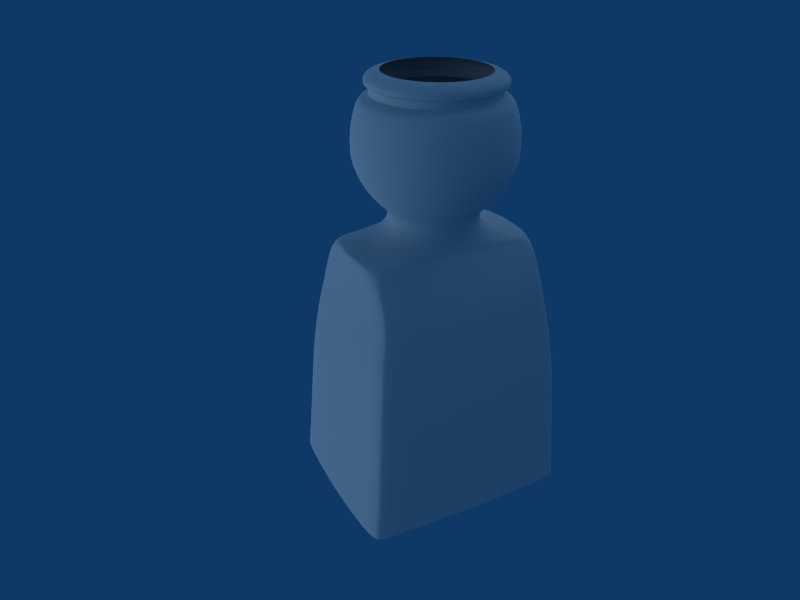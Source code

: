 # Source: playmobil_modeling7.blend  (saved by Blender 2.56.5; exported with 4.5.12 LTS)
import bpy
from mathutils import Matrix  # noqa: F401  (used for matrix-valued properties, if any)

bpy.ops.wm.read_factory_settings(use_empty=True)
scene = bpy.context.scene
scene.name = 'Scene'

# ---- collections
col_collection_1 = bpy.data.collections.new('Collection 1'); scene.collection.children.link(col_collection_1)
col_collection_2 = bpy.data.collections.new('Collection 2'); scene.collection.children.link(col_collection_2)

# ---- world
world_world = bpy.data.worlds.new('World'); scene.world = world_world
world_world.color = (0.05656, 0.2208, 0.4)
world_world.use_sun_shadow = False
world_world.sun_shadow_jitter_overblur = 0.0
world_world.cycles.sampling_method = 'MANUAL'
world_world.cycles.sample_map_resolution = 256

# ---- cameras
cam_camera = bpy.data.cameras.new('Camera')
cam_camera.clip_end = 100.0
cam_camera.lens = 35.0
cam_camera.dof.focus_distance = 0.0
cam_camera.dof.aperture_fstop = 128.0

# ---- lights
light_hemi_001 = bpy.data.lights.new('Hemi.001', 'SUN')
light_hemi_001.transmission_factor = 0.0
light_hemi_001.angle = 1.571
light_hemi_001.energy = 0.75
light_hemi_001.shadow_buffer_clip_start = 0.5
light_hemi_001.shadow_soft_size = 1.0
light_hemi_001.shadow_cascade_max_distance = 1000.0
light_hemi_001.cycles.use_multiple_importance_sampling = False
light_hemi = bpy.data.lights.new('Hemi', 'SUN')
light_hemi.transmission_factor = 0.0
light_hemi.angle = 1.571
light_hemi.energy = 0.5
light_hemi.shadow_buffer_clip_start = 0.5
light_hemi.shadow_soft_size = 1.0
light_hemi.shadow_cascade_max_distance = 1000.0
light_hemi.cycles.use_multiple_importance_sampling = False
light_spot = bpy.data.lights.new('Spot', 'SUN')
light_spot.transmission_factor = 0.0
light_spot.angle = 1.571
light_spot.energy = 0.7
light_spot.shadow_buffer_clip_start = 0.5
light_spot.shadow_soft_size = 1.0
light_spot.shadow_cascade_max_distance = 1000.0
light_spot.cycles.use_multiple_importance_sampling = False

# ---- meshes
me_circle = bpy.data.meshes.new('Circle')
me_circle.from_pydata([(0.0, 1.134, 0.1608), (0.0, -1.134, 0.1608), (0.2212, 1.112, 0.1608), (0.2212, -1.112, 0.1608), (0.4338, 1.047, 0.1608), (0.4338, -1.047, 0.1608), (0.6298, 0.9426, 0.1608), (0.6298, -0.9426, 0.1608), (0.8016, 0.8016, 0.1608), (0.8016, -0.8016, 0.1608), (0.9426, 0.6298, 0.1608), (0.9426, -0.6298, 0.1608), (1.047, 0.4338, 0.1608), (1.047, -0.4338, 0.1608), (1.112, 0.2212, 0.1608), (1.112, -0.2212, 0.1608), (1.134, 0.0, 0.1608), (1.371, 0.0, 0.2813), (1.345, 0.2675, 0.2813), (1.345, -0.2675, 0.2813), (1.267, 0.5248, 0.2813), (1.267, -0.5248, 0.2813), (1.14, 0.7618, 0.2813), (1.14, -0.7618, 0.2813), (0.9696, 0.9696, 0.2813), (0.9696, -0.9696, 0.2813), (0.7618, 1.14, 0.2813), (0.7618, -1.14, 0.2813), (0.5248, 1.267, 0.2813), (0.5248, -1.267, 0.2813), (0.2675, 1.345, 0.2813), (0.2675, -1.345, 0.2813), (0.0, 1.371, 0.2813), (0.0, -1.371, 0.2813), (0.0, 1.61, 0.4619), (0.0, -1.61, 0.4619), (0.3141, 1.579, 0.4619), (0.3141, -1.579, 0.4619), (0.6161, 1.487, 0.4619), (0.6161, -1.487, 0.4619), (0.8944, 1.339, 0.4619), (0.8944, -1.339, 0.4619), (1.138, 1.138, 0.4619), (1.138, -1.138, 0.4619), (1.339, 0.8944, 0.4619), (1.339, -0.8944, 0.4619), (1.487, 0.6161, 0.4619), (1.487, -0.6161, 0.4619), (1.579, 0.3141, 0.4619), (1.579, -0.3141, 0.4619), (1.61, 0.0, 0.4619), (1.751, 0.0, 0.6026), (1.718, 0.3417, 0.6026), (1.718, -0.3417, 0.6026), (1.618, 0.6702, 0.6026), (1.618, -0.6702, 0.6026), (1.456, 0.973, 0.6026), (1.456, -0.973, 0.6026), (1.238, 1.238, 0.6026), (1.238, -1.238, 0.6026), (0.973, 1.456, 0.6026), (0.973, -1.456, 0.6026), (0.6702, 1.618, 0.6026), (0.6702, -1.618, 0.6026), (0.3417, 1.718, 0.6026), (0.3417, -1.718, 0.6026), (0.0, 1.751, 0.6026), (0.0, -1.751, 0.6026), (0.0, 1.88, 0.7941), (0.0, -1.88, 0.7941), (0.3667, 1.844, 0.7941), (0.3667, -1.844, 0.7941), (0.7193, 1.737, 0.7941), (0.7193, -1.737, 0.7941), (1.044, 1.563, 0.7941), (1.044, -1.563, 0.7941), (1.329, 1.329, 0.7941), (1.329, -1.329, 0.7941), (1.563, 1.044, 0.7941), (1.563, -1.044, 0.7941), (1.737, 0.7193, 0.7941), (1.737, -0.7193, 0.7941), (1.844, 0.3667, 0.7941), (1.844, -0.3667, 0.7941), (1.88, 0.0, 0.7941), (1.941, 0.0, 0.908), (1.904, 0.3787, 0.908), (1.904, -0.3787, 0.908), (1.794, 0.7429, 0.908), (1.794, -0.7429, 0.908), (1.614, 1.079, 0.908), (1.614, -1.079, 0.908), (1.373, 1.373, 0.908), (1.373, -1.373, 0.908), (1.079, 1.614, 0.908), (1.079, -1.614, 0.908), (0.7429, 1.794, 0.908), (0.7429, -1.794, 0.908), (0.3787, 1.904, 0.908), (0.3787, -1.904, 0.908), (0.0, 1.941, 0.908), (0.0, -1.941, 0.908), (0.0, 1.975, 1.078), (0.0, -1.975, 1.078), (0.3854, 1.937, 1.078), (0.3854, -1.937, 1.078), (0.7559, 1.825, 1.078), (0.7559, -1.825, 1.078), (1.097, 1.642, 1.078), (1.097, -1.642, 1.078), (1.397, 1.397, 1.078), (1.397, -1.397, 1.078), (1.642, 1.097, 1.078), (1.642, -1.097, 1.078), (1.825, 0.7559, 1.078), (1.825, -0.7559, 1.078), (1.937, 0.3854, 1.078), (1.937, -0.3854, 1.078), (1.975, 0.0, 1.078), (1.967, 0.0, 1.37), (1.93, 0.3838, 1.37), (1.93, -0.3838, 1.37), (1.818, 0.7529, 1.37), (1.818, -0.7529, 1.37), (1.636, 1.093, 1.37), (1.636, -1.093, 1.37), (1.391, 1.391, 1.37), (1.391, -1.391, 1.37), (1.093, 1.636, 1.37), (1.093, -1.636, 1.37), (0.7529, 1.818, 1.37), (0.7529, -1.818, 1.37), (0.3838, 1.93, 1.37), (0.3838, -1.93, 1.37), (0.0, 1.967, 1.37), (0.0, -1.967, 1.37), (0.0, 1.876, 1.633), (0.0, -1.876, 1.633), (0.3661, 1.84, 1.633), (0.3661, -1.84, 1.633), (0.7181, 1.734, 1.633), (0.7181, -1.734, 1.633), (1.042, 1.56, 1.633), (1.042, -1.56, 1.633), (1.327, 1.327, 1.633), (1.327, -1.327, 1.633), (1.56, 1.042, 1.633), (1.56, -1.042, 1.633), (1.734, 0.7181, 1.633), (1.734, -0.7181, 1.633), (1.84, 0.3661, 1.633), (1.84, -0.3661, 1.633), (1.876, 0.0, 1.633), (1.783, 0.0, 1.804), (1.749, 0.3479, 1.804), (1.749, -0.3479, 1.804), (1.648, 0.6825, 1.804), (1.648, -0.6825, 1.804), (1.483, 0.9908, 1.804), (1.483, -0.9908, 1.804), (1.261, 1.261, 1.804), (1.261, -1.261, 1.804), (0.9908, 1.483, 1.804), (0.9908, -1.483, 1.804), (0.6825, 1.648, 1.804), (0.6825, -1.648, 1.804), (0.3479, 1.749, 1.804), (0.3479, -1.749, 1.804), (0.0, 1.783, 1.804), (0.0, -1.783, 1.804), (0.0, 1.648, 1.866), (0.0, -1.648, 1.866), (0.3215, 1.617, 1.866), (0.3215, -1.617, 1.866), (0.6307, 1.523, 1.866), (0.6307, -1.523, 1.866), (0.9157, 1.37, 1.866), (0.9157, -1.37, 1.866), (1.165, 1.165, 1.866), (1.165, -1.165, 1.866), (1.37, 0.9157, 1.866), (1.37, -0.9157, 1.866), (1.523, 0.6307, 1.866), (1.523, -0.6307, 1.866), (1.617, 0.3215, 1.866), (1.617, -0.3215, 1.866), (1.648, 0.0, 1.866), (1.532, 0.0, 1.898), (1.502, 0.2989, 1.898), (1.502, -0.2989, 1.898), (1.415, 0.5862, 1.898), (1.415, -0.5862, 1.898), (1.274, 0.8511, 1.898), (1.274, -0.8511, 1.898), (1.083, 1.083, 1.898), (1.083, -1.083, 1.898), (0.8511, 1.274, 1.898), (0.8511, -1.274, 1.898), (0.5862, 1.415, 1.898), (0.5862, -1.415, 1.898), (0.2989, 1.502, 1.898), (0.2989, -1.502, 1.898), (0.0, 1.532, 1.898), (0.0, -1.532, 1.898), (0.0, 1.532, 2.004), (0.0, -1.532, 2.004), (0.2989, 1.502, 2.004), (0.2989, -1.502, 2.004), (0.5862, 1.415, 2.004), (0.5862, -1.415, 2.004), (0.8511, 1.274, 2.004), (0.8511, -1.274, 2.004), (1.083, 1.083, 2.004), (1.083, -1.083, 2.004), (1.274, 0.8511, 2.004), (1.274, -0.8511, 2.004), (1.415, 0.5862, 2.004), (1.415, -0.5862, 2.004), (1.502, 0.2989, 2.004), (1.502, -0.2989, 2.004), (1.532, 0.0, 2.004), (1.574, 0.0, 2.016), (1.544, 0.3071, 2.016), (1.544, -0.3071, 2.016), (1.454, 0.6024, 2.016), (1.454, -0.6024, 2.016), (1.309, 0.8746, 2.016), (1.309, -0.8746, 2.016), (1.113, 1.113, 2.016), (1.113, -1.113, 2.016), (0.8746, 1.309, 2.016), (0.8746, -1.309, 2.016), (0.6024, 1.454, 2.016), (0.6024, -1.454, 2.016), (0.3071, 1.544, 2.016), (0.3071, -1.544, 2.016), (0.0, 1.574, 2.016), (0.0, -1.574, 2.016), (0.0, 1.616, 2.031), (0.0, -1.616, 2.031), (0.3152, 1.585, 2.031), (0.3152, -1.585, 2.031), (0.6183, 1.493, 2.031), (0.6183, -1.493, 2.031), (0.8976, 1.343, 2.031), (0.8976, -1.343, 2.031), (1.142, 1.142, 2.031), (1.142, -1.142, 2.031), (1.343, 0.8976, 2.031), (1.343, -0.8976, 2.031), (1.493, 0.6183, 2.031), (1.493, -0.6183, 2.031), (1.585, 0.3152, 2.031), (1.585, -0.3152, 2.031), (1.616, 0.0, 2.031), (1.646, 0.0, 2.047), (1.614, 0.3211, 2.047), (1.614, -0.3211, 2.047), (1.521, 0.6299, 2.047), (1.521, -0.6299, 2.047), (1.369, 0.9145, 2.047), (1.369, -0.9145, 2.047), (1.164, 1.164, 2.047), (1.164, -1.164, 2.047), (0.9145, 1.369, 2.047), (0.9145, -1.369, 2.047), (0.6299, 1.521, 2.047), (0.6299, -1.521, 2.047), (0.3211, 1.614, 2.047), (0.3211, -1.614, 2.047), (0.0, 1.646, 2.047), (0.0, -1.646, 2.047), (0.0, 1.646, 2.113), (0.0, -1.646, 2.113), (0.3211, 1.614, 2.113), (0.3211, -1.614, 2.113), (0.6299, 1.521, 2.113), (0.6299, -1.521, 2.113), (0.9145, 1.369, 2.113), (0.9145, -1.369, 2.113), (1.164, 1.164, 2.113), (1.164, -1.164, 2.113), (1.369, 0.9145, 2.113), (1.369, -0.9145, 2.113), (1.521, 0.6299, 2.113), (1.521, -0.6299, 2.113), (1.614, 0.3211, 2.113), (1.614, -0.3211, 2.113), (1.646, 0.0, 2.113), (1.628, 0.0, 2.132), (1.596, 0.3175, 2.132), (1.596, -0.3175, 2.132), (1.504, 0.6229, 2.132), (1.504, -0.6229, 2.132), (1.353, 0.9042, 2.132), (1.353, -0.9042, 2.132), (1.151, 1.151, 2.132), (1.151, -1.151, 2.132), (0.9042, 1.353, 2.132), (0.9042, -1.353, 2.132), (0.6229, 1.504, 2.132), (0.6229, -1.504, 2.132), (0.3175, 1.596, 2.132), (0.3175, -1.596, 2.132), (0.0, 1.628, 2.132), (0.0, -1.628, 2.132), (0.0, 1.589, 2.163), (0.0, -1.589, 2.163), (0.3099, 1.558, 2.163), (0.3099, -1.558, 2.163), (0.608, 1.468, 2.163), (0.608, -1.468, 2.163), (0.8826, 1.321, 2.163), (0.8826, -1.321, 2.163), (1.123, 1.123, 2.163), (1.123, -1.123, 2.163), (1.321, 0.8826, 2.163), (1.321, -0.8826, 2.163), (1.468, 0.608, 2.163), (1.468, -0.608, 2.163), (1.558, 0.3099, 2.163), (1.558, -0.3099, 2.163), (1.589, 0.0, 2.163), (1.48, 0.0, 2.208), (1.451, 0.2887, 2.208), (1.451, -0.2887, 2.208), (1.367, 0.5663, 2.208), (1.367, -0.5663, 2.208), (1.23, 0.8222, 2.208), (1.23, -0.8222, 2.208), (1.046, 1.046, 2.208), (1.046, -1.046, 2.208), (0.8222, 1.23, 2.208), (0.8222, -1.23, 2.208), (0.5663, 1.367, 2.208), (0.5663, -1.367, 2.208), (0.2887, 1.451, 2.208), (0.2887, -1.451, 2.208), (0.0, 1.48, 2.208), (0.0, -1.48, 2.208), (0.0, 1.272, 2.231), (0.0, -1.272, 2.231), (0.2482, 1.248, 2.231), (0.2482, -1.248, 2.231), (0.4869, 1.175, 2.231), (0.4869, -1.175, 2.231), (0.7068, 1.058, 2.231), (0.7068, -1.058, 2.231), (0.8996, 0.8996, 2.231), (0.8996, -0.8996, 2.231), (1.058, 0.7068, 2.231), (1.058, -0.7068, 2.231), (1.175, 0.4869, 2.231), (1.175, -0.4869, 2.231), (1.248, 0.2482, 2.231), (1.248, -0.2482, 2.231), (1.272, 0.0, 2.231), (1.537, 0.0, 1.896), (1.507, 0.2998, 1.896), (1.507, -0.2998, 1.896), (1.42, 0.5882, 1.896), (1.42, -0.5882, 1.896), (1.278, 0.8539, 1.896), (1.278, -0.8539, 1.896), (1.087, 1.087, 1.896), (1.087, -1.087, 1.896), (0.8539, 1.278, 1.896), (0.8539, -1.278, 1.896), (0.5882, 1.42, 1.896), (0.5882, -1.42, 1.896), (0.2998, 1.507, 1.896), (0.2998, -1.507, 1.896), (0.0, 1.537, 1.896), (0.0, -1.537, 1.896), (1.071, 8.063e-09, -0.05944), (1.052, 0.2138, -0.05944), (1.051, -0.2138, -0.05944), (0.9969, 0.4194, -0.05944), (0.9942, -0.4194, -0.05944), (0.9025, 0.6089, -0.05944), (0.8993, -0.6089, -0.05944), (0.775, 0.775, -0.05944), (0.775, -0.775, -0.05944), (0.6089, 0.9113, -0.05944), (0.6089, -0.9113, -0.05944), (0.4194, 1.013, -0.05944), (0.4194, -1.013, -0.05944), (0.2138, 1.075, -0.05944), (0.2138, -1.075, -0.05944), (2.948e-14, 1.096, -0.05944), (-2.948e-14, -1.096, -0.05944), (0.0, -1.102, -0.2353), (0.0, 1.102, -0.2353), (0.3455, -1.067, -0.2353), (0.3455, 1.067, -0.2353), (0.6684, -1.005, -0.2353), (0.6684, 1.005, -0.2353), (0.9289, -0.9042, -0.2353), (0.9289, 0.9042, -0.2353), (1.103, -0.7689, -0.2353), (1.103, 0.7689, -0.2353), (1.23, -0.6042, -0.2353), (1.234, 0.6042, -0.2353), (1.312, -0.4161, -0.2353), (1.316, 0.4161, -0.2353), (1.347, -0.2122, -0.2353), (1.348, 0.2122, -0.2353), (1.36, -8.876e-08, -0.2353), (1.686, -1.857e-07, -0.2909), (1.681, 0.2176, -0.2909), (1.68, -0.2176, -0.2909), (1.659, 0.4269, -0.2909), (1.654, -0.4269, -0.2909), (1.602, 0.6198, -0.2909), (1.596, -0.6198, -0.2909), (1.499, 0.7888, -0.2909), (1.499, -0.7888, -0.2909), (1.337, 0.9276, -0.2909), (1.337, -0.9276, -0.2909), (1.14, 1.031, -0.2909), (1.14, -1.031, -0.2909), (0.7913, 1.094, -0.2909), (0.7913, -1.094, -0.2909), (0.0, 1.116, -0.2909), (0.0, -1.116, -0.2909), (0.0, -1.139, -0.3466), (0.0, 1.139, -0.3466), (1.274, -1.118, -0.3466), (1.274, 1.118, -0.3466), (1.529, -1.053, -0.3466), (1.529, 1.053, -0.3466), (1.718, -0.9474, -0.3466), (1.718, 0.9474, -0.3466), (1.868, -0.8057, -0.3466), (1.868, 0.8057, -0.3466), (1.956, -0.6331, -0.3466), (1.963, 0.6331, -0.3466), (2.003, -0.4361, -0.3466), (2.009, 0.4361, -0.3466), (2.029, -0.2223, -0.3466), (2.03, 0.2223, -0.3466), (2.041, -2.939e-07, -0.3466), (2.234, -3.519e-07, -0.3693), (2.225, 0.2251, -0.3693), (2.223, -0.2251, -0.3693), (2.209, 0.4415, -0.3693), (2.203, -0.4415, -0.3693), (2.175, 0.641, -0.3693), (2.167, -0.641, -0.3693), (2.118, 0.8158, -0.3693), (2.118, -0.8158, -0.3693), (2.03, 0.9593, -0.3693), (2.03, -0.9593, -0.3693), (1.919, 1.066, -0.3693), (1.919, -1.066, -0.3693), (1.656, 1.132, -0.3693), (1.656, -1.132, -0.3693), (0.0, 1.154, -0.3693), (0.0, -1.154, -0.3693), (0.0, -1.182, -0.4098), (0.0, 1.182, -0.4098), (1.911, -1.159, -0.4098), (1.911, 1.159, -0.4098), (2.056, -1.092, -0.4098), (2.056, 1.092, -0.4098), (2.149, -0.9828, -0.4098), (2.149, 0.9828, -0.4098), (2.206, -0.8358, -0.4098), (2.206, 0.8358, -0.4098), (2.233, -0.6567, -0.4098), (2.241, 0.6567, -0.4098), (2.252, -0.4524, -0.4098), (2.258, 0.4524, -0.4098), (2.266, -0.2306, -0.4098), (2.268, 0.2306, -0.4098), (2.286, -3.597e-07, -0.4098), (2.286, -2.868e-07, -0.5918), (2.28, 0.2743, -0.5918), (2.279, -0.2743, -0.5918), (2.272, 0.538, -0.5918), (2.265, -0.538, -0.5918), (2.253, 0.7811, -0.5918), (2.245, -0.7811, -0.5918), (2.235, 0.9941, -0.5918), (2.235, -0.9941, -0.5918), (2.201, 1.169, -0.5918), (2.201, -1.169, -0.5918), (2.149, 1.299, -0.5918), (2.149, -1.299, -0.5918), (2.057, 1.379, -0.5918), (2.057, -1.379, -0.5918), (0.0, 1.406, -0.5918), (0.0, -1.406, -0.5918), (0.0, -1.611, -0.8223), (0.0, 1.611, -0.8223), (2.057, -1.58, -0.8223), (2.057, 1.58, -0.8223), (2.149, -1.489, -0.8223), (2.149, 1.489, -0.8223), (2.201, -1.34, -0.8223), (2.201, 1.34, -0.8223), (2.235, -1.139, -0.8223), (2.235, 1.139, -0.8223), (2.245, -0.8952, -0.8223), (2.253, 0.8952, -0.8223), (2.265, -0.6166, -0.8223), (2.272, 0.6166, -0.8223), (2.279, -0.3144, -0.8223), (2.28, 0.3144, -0.8223), (2.286, -2.198e-07, -0.8223), (2.312, -1.739e-07, -1.051), (2.306, 0.3469, -1.051), (2.304, -0.3469, -1.051), (2.297, 0.6804, -1.051), (2.291, -0.6804, -1.051), (2.279, 0.9878, -1.051), (2.271, -0.9878, -1.051), (2.26, 1.257, -1.051), (2.26, -1.257, -1.051), (2.226, 1.478, -1.051), (2.226, -1.478, -1.051), (2.173, 1.643, -1.051), (2.173, -1.643, -1.051), (2.081, 1.744, -1.051), (2.081, -1.744, -1.051), (0.0, 1.778, -1.051), (0.0, -1.778, -1.051), (0.0, -1.877, -1.302), (0.0, 1.877, -1.302), (2.111, -1.841, -1.302), (2.111, 1.841, -1.302), (2.205, -1.734, -1.302), (2.205, 1.734, -1.302), (2.258, -1.561, -1.302), (2.258, 1.561, -1.302), (2.292, -1.327, -1.302), (2.292, 1.327, -1.302), (2.304, -1.043, -1.302), (2.312, 1.043, -1.302), (2.324, -0.7183, -1.302), (2.33, 0.7183, -1.302), (2.338, -0.3662, -1.302), (2.34, 0.3662, -1.302), (2.345, -1.526e-07, -1.302), (2.449, -1.538e-07, -1.622), (2.443, 0.3856, -1.622), (2.441, -0.3856, -1.622), (2.433, 0.7565, -1.622), (2.427, -0.7565, -1.622), (2.414, 1.098, -1.622), (2.405, -1.098, -1.622), (2.394, 1.398, -1.622), (2.394, -1.398, -1.622), (2.358, 1.644, -1.622), (2.358, -1.644, -1.622), (2.302, 1.826, -1.622), (2.302, -1.826, -1.622), (2.204, 1.939, -1.622), (2.204, -1.939, -1.622), (0.0, 1.977, -1.622), (0.0, -1.977, -1.622), (0.0, -2.071, -1.976), (0.0, 2.071, -1.976), (2.274, -2.031, -1.976), (2.274, 2.031, -1.976), (2.375, -1.914, -1.976), (2.375, 1.914, -1.976), (2.432, -1.722, -1.976), (2.432, 1.722, -1.976), (2.47, -1.465, -1.976), (2.47, 1.465, -1.976), (2.482, -1.151, -1.976), (2.49, 1.151, -1.976), (2.504, -0.7926, -1.976), (2.51, 0.7926, -1.976), (2.519, -0.4041, -1.976), (2.52, 0.4041, -1.976), (2.526, -1.483e-07, -1.976), (2.594, -1.443e-07, -2.363), (2.587, 0.4196, -2.363), (2.586, -0.4196, -2.363), (2.577, 0.8231, -2.363), (2.57, -0.8231, -2.363), (2.557, 1.195, -2.363), (2.548, -1.195, -2.363), (2.535, 1.521, -2.363), (2.535, -1.521, -2.363), (2.497, 1.788, -2.363), (2.497, -1.788, -2.363), (2.439, 1.987, -2.363), (2.439, -1.987, -2.363), (2.335, 2.11, -2.363), (2.335, -2.11, -2.363), (0.0, 2.151, -2.363), (0.0, -2.151, -2.363), (0.0, -2.208, -2.686), (0.0, 2.208, -2.686), (2.379, -2.165, -2.686), (2.379, 2.165, -2.686), (2.485, -2.04, -2.686), (2.485, 2.04, -2.686), (2.545, -1.836, -2.686), (2.545, 1.836, -2.686), (2.584, -1.561, -2.686), (2.584, 1.561, -2.686), (2.597, -1.227, -2.686), (2.606, 1.227, -2.686), (2.62, -0.8448, -2.686), (2.627, 0.8448, -2.686), (2.636, -0.4307, -2.686), (2.637, 0.4307, -2.686), (2.644, -1.421e-07, -2.686), (2.691, -1.427e-07, -3.093), (2.684, 0.4395, -3.093), (2.683, -0.4395, -3.093), (2.674, 0.8622, -3.093), (2.667, -0.8622, -3.093), (2.653, 1.252, -3.093), (2.643, -1.252, -3.093), (2.63, 1.593, -3.093), (2.63, -1.593, -3.093), (2.591, 1.873, -3.093), (2.591, -1.873, -3.093), (2.53, 2.081, -3.093), (2.53, -2.081, -3.093), (2.422, 2.21, -3.093), (2.422, -2.21, -3.093), (0.0, 2.253, -3.093), (0.0, -2.253, -3.093), (0.0, -2.302, -3.531), (0.0, 2.302, -3.531), (2.463, -2.257, -3.531), (2.463, 2.257, -3.531), (2.573, -2.126, -3.531), (2.573, 2.126, -3.531), (2.635, -1.914, -3.531), (2.635, 1.914, -3.531), (2.675, -1.627, -3.531), (2.675, 1.627, -3.531), (2.688, -1.279, -3.531), (2.697, 1.279, -3.531), (2.712, -0.8808, -3.531), (2.719, 0.8808, -3.531), (2.728, -0.449, -3.531), (2.73, 0.449, -3.531), (2.736, -1.417e-07, -3.531), (2.792, -1.451e-07, -4.067), (2.786, 0.4579, -4.067), (2.784, -0.4579, -4.067), (2.775, 0.8982, -4.067), (2.767, -0.8982, -4.067), (2.753, 1.304, -4.067), (2.743, -1.304, -4.067), (2.73, 1.66, -4.067), (2.73, -1.66, -4.067), (2.689, 1.952, -4.067), (2.689, -1.952, -4.067), (2.625, 2.168, -4.067), (2.625, -2.168, -4.067), (2.513, 2.302, -4.067), (2.513, -2.302, -4.067), (0.0, 2.347, -4.067), (0.0, -2.347, -4.067), (0.0, -2.39, -4.814), (0.0, 2.39, -4.814), (2.602, -2.344, -4.814), (2.602, 2.344, -4.814), (2.718, -2.208, -4.814), (2.718, 2.208, -4.814), (2.783, -1.987, -4.814), (2.783, 1.987, -4.814), (2.826, -1.69, -4.814), (2.826, 1.69, -4.814), (2.84, -1.328, -4.814), (2.85, 1.328, -4.814), (2.865, -0.9147, -4.814), (2.873, 0.9147, -4.814), (2.882, -0.4663, -4.814), (2.884, 0.4663, -4.814), (2.891, -1.632e-07, -4.814)], [], [(30, 36, 34, 32), (35, 37, 31, 33), (28, 38, 36, 30), (37, 39, 29, 31), (26, 40, 38, 28), (39, 41, 27, 29), (24, 42, 40, 26), (41, 43, 25, 27), (22, 44, 42, 24), (43, 45, 23, 25), (20, 46, 44, 22), (45, 47, 21, 23), (18, 48, 46, 20), (47, 49, 19, 21), (17, 50, 48, 18), (49, 50, 17, 19), (50, 51, 52, 48), (53, 51, 50, 49), (48, 52, 54, 46), (55, 53, 49, 47), (46, 54, 56, 44), (57, 55, 47, 45), (44, 56, 58, 42), (59, 57, 45, 43), (42, 58, 60, 40), (61, 59, 43, 41), (40, 60, 62, 38), (63, 61, 41, 39), (38, 62, 64, 36), (65, 63, 39, 37), (36, 64, 66, 34), (67, 65, 37, 35), (64, 70, 68, 66), (69, 71, 65, 67), (62, 72, 70, 64), (71, 73, 63, 65), (60, 74, 72, 62), (73, 75, 61, 63), (58, 76, 74, 60), (75, 77, 59, 61), (56, 78, 76, 58), (77, 79, 57, 59), (54, 80, 78, 56), (79, 81, 55, 57), (52, 82, 80, 54), (81, 83, 53, 55), (51, 84, 82, 52), (83, 84, 51, 53), (84, 85, 86, 82), (87, 85, 84, 83), (82, 86, 88, 80), (89, 87, 83, 81), (80, 88, 90, 78), (91, 89, 81, 79), (78, 90, 92, 76), (93, 91, 79, 77), (76, 92, 94, 74), (95, 93, 77, 75), (74, 94, 96, 72), (97, 95, 75, 73), (72, 96, 98, 70), (99, 97, 73, 71), (70, 98, 100, 68), (101, 99, 71, 69), (98, 104, 102, 100), (103, 105, 99, 101), (96, 106, 104, 98), (105, 107, 97, 99), (94, 108, 106, 96), (107, 109, 95, 97), (92, 110, 108, 94), (109, 111, 93, 95), (90, 112, 110, 92), (111, 113, 91, 93), (88, 114, 112, 90), (113, 115, 89, 91), (86, 116, 114, 88), (115, 117, 87, 89), (85, 118, 116, 86), (117, 118, 85, 87), (118, 119, 120, 116), (121, 119, 118, 117), (116, 120, 122, 114), (123, 121, 117, 115), (114, 122, 124, 112), (125, 123, 115, 113), (112, 124, 126, 110), (127, 125, 113, 111), (110, 126, 128, 108), (129, 127, 111, 109), (108, 128, 130, 106), (131, 129, 109, 107), (106, 130, 132, 104), (133, 131, 107, 105), (104, 132, 134, 102), (135, 133, 105, 103), (132, 138, 136, 134), (137, 139, 133, 135), (130, 140, 138, 132), (139, 141, 131, 133), (128, 142, 140, 130), (141, 143, 129, 131), (126, 144, 142, 128), (143, 145, 127, 129), (124, 146, 144, 126), (145, 147, 125, 127), (122, 148, 146, 124), (147, 149, 123, 125), (120, 150, 148, 122), (149, 151, 121, 123), (119, 152, 150, 120), (151, 152, 119, 121), (152, 153, 154, 150), (155, 153, 152, 151), (150, 154, 156, 148), (157, 155, 151, 149), (148, 156, 158, 146), (159, 157, 149, 147), (146, 158, 160, 144), (161, 159, 147, 145), (144, 160, 162, 142), (163, 161, 145, 143), (142, 162, 164, 140), (165, 163, 143, 141), (140, 164, 166, 138), (167, 165, 141, 139), (138, 166, 168, 136), (169, 167, 139, 137), (166, 172, 170, 168), (171, 173, 167, 169), (164, 174, 172, 166), (173, 175, 165, 167), (162, 176, 174, 164), (175, 177, 163, 165), (160, 178, 176, 162), (177, 179, 161, 163), (158, 180, 178, 160), (179, 181, 159, 161), (156, 182, 180, 158), (181, 183, 157, 159), (154, 184, 182, 156), (183, 185, 155, 157), (153, 186, 184, 154), (185, 186, 153, 155), (200, 206, 204, 202), (205, 207, 201, 203), (198, 208, 206, 200), (207, 209, 199, 201), (196, 210, 208, 198), (209, 211, 197, 199), (194, 212, 210, 196), (211, 213, 195, 197), (192, 214, 212, 194), (213, 215, 193, 195), (190, 216, 214, 192), (215, 217, 191, 193), (188, 218, 216, 190), (217, 219, 189, 191), (187, 220, 218, 188), (219, 220, 187, 189), (234, 240, 238, 236), (239, 241, 235, 237), (232, 242, 240, 234), (241, 243, 233, 235), (230, 244, 242, 232), (243, 245, 231, 233), (228, 246, 244, 230), (245, 247, 229, 231), (226, 248, 246, 228), (247, 249, 227, 229), (224, 250, 248, 226), (249, 251, 225, 227), (222, 252, 250, 224), (251, 253, 223, 225), (221, 254, 252, 222), (253, 254, 221, 223), (254, 255, 256, 252), (257, 255, 254, 253), (252, 256, 258, 250), (259, 257, 253, 251), (250, 258, 260, 248), (261, 259, 251, 249), (248, 260, 262, 246), (263, 261, 249, 247), (246, 262, 264, 244), (265, 263, 247, 245), (244, 264, 266, 242), (267, 265, 245, 243), (242, 266, 268, 240), (269, 267, 243, 241), (240, 268, 270, 238), (271, 269, 241, 239), (268, 274, 272, 270), (273, 275, 269, 271), (266, 276, 274, 268), (275, 277, 267, 269), (264, 278, 276, 266), (277, 279, 265, 267), (262, 280, 278, 264), (279, 281, 263, 265), (260, 282, 280, 262), (281, 283, 261, 263), (258, 284, 282, 260), (283, 285, 259, 261), (256, 286, 284, 258), (285, 287, 257, 259), (255, 288, 286, 256), (287, 288, 255, 257), (288, 289, 290, 286), (291, 289, 288, 287), (286, 290, 292, 284), (293, 291, 287, 285), (284, 292, 294, 282), (295, 293, 285, 283), (282, 294, 296, 280), (297, 295, 283, 281), (280, 296, 298, 278), (299, 297, 281, 279), (278, 298, 300, 276), (301, 299, 279, 277), (276, 300, 302, 274), (303, 301, 277, 275), (274, 302, 304, 272), (305, 303, 275, 273), (302, 308, 306, 304), (307, 309, 303, 305), (300, 310, 308, 302), (309, 311, 301, 303), (298, 312, 310, 300), (311, 313, 299, 301), (296, 314, 312, 298), (313, 315, 297, 299), (294, 316, 314, 296), (315, 317, 295, 297), (292, 318, 316, 294), (317, 319, 293, 295), (290, 320, 318, 292), (319, 321, 291, 293), (289, 322, 320, 290), (321, 322, 289, 291), (322, 323, 324, 320), (325, 323, 322, 321), (320, 324, 326, 318), (327, 325, 321, 319), (318, 326, 328, 316), (329, 327, 319, 317), (316, 328, 330, 314), (331, 329, 317, 315), (314, 330, 332, 312), (333, 331, 315, 313), (312, 332, 334, 310), (335, 333, 313, 311), (310, 334, 336, 308), (337, 335, 311, 309), (308, 336, 338, 306), (339, 337, 309, 307), (336, 342, 340, 338), (341, 343, 337, 339), (334, 344, 342, 336), (343, 345, 335, 337), (332, 346, 344, 334), (345, 347, 333, 335), (330, 348, 346, 332), (347, 349, 331, 333), (328, 350, 348, 330), (349, 351, 329, 331), (326, 352, 350, 328), (351, 353, 327, 329), (324, 354, 352, 326), (353, 355, 325, 327), (323, 356, 354, 324), (355, 356, 323, 325), (184, 186, 357, 358), (357, 186, 185, 359), (358, 357, 187, 188), (187, 357, 359, 189), (182, 184, 358, 360), (359, 185, 183, 361), (360, 358, 188, 190), (189, 359, 361, 191), (180, 182, 360, 362), (361, 183, 181, 363), (362, 360, 190, 192), (191, 361, 363, 193), (178, 180, 362, 364), (363, 181, 179, 365), (364, 362, 192, 194), (193, 363, 365, 195), (176, 178, 364, 366), (365, 179, 177, 367), (366, 364, 194, 196), (195, 365, 367, 197), (174, 176, 366, 368), (367, 177, 175, 369), (368, 366, 196, 198), (197, 367, 369, 199), (172, 174, 368, 370), (369, 175, 173, 371), (370, 368, 198, 200), (199, 369, 371, 201), (170, 172, 370, 372), (371, 173, 171, 373), (372, 370, 200, 202), (201, 371, 373, 203), (218, 220, 221, 222), (221, 220, 219, 223), (216, 218, 222, 224), (223, 219, 217, 225), (214, 216, 224, 226), (225, 217, 215, 227), (212, 214, 226, 228), (227, 215, 213, 229), (210, 212, 228, 230), (229, 213, 211, 231), (208, 210, 230, 232), (231, 211, 209, 233), (206, 208, 232, 234), (233, 209, 207, 235), (204, 206, 234, 236), (235, 207, 205, 237), (14, 16, 17, 18), (17, 16, 15, 19), (12, 14, 18, 20), (19, 15, 13, 21), (10, 12, 20, 22), (21, 13, 11, 23), (8, 10, 22, 24), (23, 11, 9, 25), (6, 8, 24, 26), (25, 9, 7, 27), (4, 6, 26, 28), (27, 7, 5, 29), (2, 4, 28, 30), (29, 5, 3, 31), (0, 2, 30, 32), (31, 3, 1, 33), (16, 14, 375, 374), (376, 15, 16, 374), (14, 12, 377, 375), (378, 13, 15, 376), (12, 10, 379, 377), (380, 11, 13, 378), (10, 8, 381, 379), (382, 9, 11, 380), (8, 6, 383, 381), (384, 7, 9, 382), (6, 4, 385, 383), (386, 5, 7, 384), (4, 2, 387, 385), (388, 3, 5, 386), (2, 0, 389, 387), (390, 1, 3, 388), (390, 388, 393, 391), (387, 389, 392, 394), (388, 386, 395, 393), (385, 387, 394, 396), (386, 384, 397, 395), (383, 385, 396, 398), (384, 382, 399, 397), (381, 383, 398, 400), (382, 380, 401, 399), (379, 381, 400, 402), (380, 378, 403, 401), (377, 379, 402, 404), (378, 376, 405, 403), (375, 377, 404, 406), (376, 374, 407, 405), (374, 375, 406, 407), (407, 406, 409, 408), (405, 407, 408, 410), (406, 404, 411, 409), (403, 405, 410, 412), (404, 402, 413, 411), (401, 403, 412, 414), (402, 400, 415, 413), (399, 401, 414, 416), (400, 398, 417, 415), (397, 399, 416, 418), (398, 396, 419, 417), (395, 397, 418, 420), (396, 394, 421, 419), (393, 395, 420, 422), (394, 392, 423, 421), (391, 393, 422, 424), (424, 422, 427, 425), (421, 423, 426, 428), (422, 420, 429, 427), (419, 421, 428, 430), (420, 418, 431, 429), (417, 419, 430, 432), (418, 416, 433, 431), (415, 417, 432, 434), (416, 414, 435, 433), (413, 415, 434, 436), (414, 412, 437, 435), (411, 413, 436, 438), (412, 410, 439, 437), (409, 411, 438, 440), (410, 408, 441, 439), (408, 409, 440, 441), (441, 440, 443, 442), (439, 441, 442, 444), (440, 438, 445, 443), (437, 439, 444, 446), (438, 436, 447, 445), (435, 437, 446, 448), (436, 434, 449, 447), (433, 435, 448, 450), (434, 432, 451, 449), (431, 433, 450, 452), (432, 430, 453, 451), (429, 431, 452, 454), (430, 428, 455, 453), (427, 429, 454, 456), (428, 426, 457, 455), (425, 427, 456, 458), (458, 456, 461, 459), (455, 457, 460, 462), (456, 454, 463, 461), (453, 455, 462, 464), (454, 452, 465, 463), (451, 453, 464, 466), (452, 450, 467, 465), (449, 451, 466, 468), (450, 448, 469, 467), (447, 449, 468, 470), (448, 446, 471, 469), (445, 447, 470, 472), (446, 444, 473, 471), (443, 445, 472, 474), (444, 442, 475, 473), (442, 443, 474, 475), (475, 474, 477, 476), (473, 475, 476, 478), (474, 472, 479, 477), (471, 473, 478, 480), (472, 470, 481, 479), (469, 471, 480, 482), (470, 468, 483, 481), (467, 469, 482, 484), (468, 466, 485, 483), (465, 467, 484, 486), (466, 464, 487, 485), (463, 465, 486, 488), (464, 462, 489, 487), (461, 463, 488, 490), (462, 460, 491, 489), (459, 461, 490, 492), (492, 490, 495, 493), (489, 491, 494, 496), (490, 488, 497, 495), (487, 489, 496, 498), (488, 486, 499, 497), (485, 487, 498, 500), (486, 484, 501, 499), (483, 485, 500, 502), (484, 482, 503, 501), (481, 483, 502, 504), (482, 480, 505, 503), (479, 481, 504, 506), (480, 478, 507, 505), (477, 479, 506, 508), (478, 476, 509, 507), (476, 477, 508, 509), (509, 508, 511, 510), (507, 509, 510, 512), (508, 506, 513, 511), (505, 507, 512, 514), (506, 504, 515, 513), (503, 505, 514, 516), (504, 502, 517, 515), (501, 503, 516, 518), (502, 500, 519, 517), (499, 501, 518, 520), (500, 498, 521, 519), (497, 499, 520, 522), (498, 496, 523, 521), (495, 497, 522, 524), (496, 494, 525, 523), (493, 495, 524, 526), (526, 524, 529, 527), (523, 525, 528, 530), (524, 522, 531, 529), (521, 523, 530, 532), (522, 520, 533, 531), (519, 521, 532, 534), (520, 518, 535, 533), (517, 519, 534, 536), (518, 516, 537, 535), (515, 517, 536, 538), (516, 514, 539, 537), (513, 515, 538, 540), (514, 512, 541, 539), (511, 513, 540, 542), (512, 510, 543, 541), (510, 511, 542, 543), (543, 542, 545, 544), (541, 543, 544, 546), (542, 540, 547, 545), (539, 541, 546, 548), (540, 538, 549, 547), (537, 539, 548, 550), (538, 536, 551, 549), (535, 537, 550, 552), (536, 534, 553, 551), (533, 535, 552, 554), (534, 532, 555, 553), (531, 533, 554, 556), (532, 530, 557, 555), (529, 531, 556, 558), (530, 528, 559, 557), (527, 529, 558, 560), (560, 558, 563, 561), (557, 559, 562, 564), (558, 556, 565, 563), (555, 557, 564, 566), (556, 554, 567, 565), (553, 555, 566, 568), (554, 552, 569, 567), (551, 553, 568, 570), (552, 550, 571, 569), (549, 551, 570, 572), (550, 548, 573, 571), (547, 549, 572, 574), (548, 546, 575, 573), (545, 547, 574, 576), (546, 544, 577, 575), (544, 545, 576, 577), (577, 576, 579, 578), (575, 577, 578, 580), (576, 574, 581, 579), (573, 575, 580, 582), (574, 572, 583, 581), (571, 573, 582, 584), (572, 570, 585, 583), (569, 571, 584, 586), (570, 568, 587, 585), (567, 569, 586, 588), (568, 566, 589, 587), (565, 567, 588, 590), (566, 564, 591, 589), (563, 565, 590, 592), (564, 562, 593, 591), (561, 563, 592, 594), (594, 592, 597, 595), (591, 593, 596, 598), (592, 590, 599, 597), (589, 591, 598, 600), (590, 588, 601, 599), (587, 589, 600, 602), (588, 586, 603, 601), (585, 587, 602, 604), (586, 584, 605, 603), (583, 585, 604, 606), (584, 582, 607, 605), (581, 583, 606, 608), (582, 580, 609, 607), (579, 581, 608, 610), (580, 578, 611, 609), (578, 579, 610, 611), (611, 610, 613, 612), (609, 611, 612, 614), (610, 608, 615, 613), (607, 609, 614, 616), (608, 606, 617, 615), (605, 607, 616, 618), (606, 604, 619, 617), (603, 605, 618, 620), (604, 602, 621, 619), (601, 603, 620, 622), (602, 600, 623, 621), (599, 601, 622, 624), (600, 598, 625, 623), (597, 599, 624, 626), (598, 596, 627, 625), (595, 597, 626, 628), (628, 626, 631, 629), (625, 627, 630, 632), (626, 624, 633, 631), (623, 625, 632, 634), (624, 622, 635, 633), (621, 623, 634, 636), (622, 620, 637, 635), (619, 621, 636, 638), (620, 618, 639, 637), (617, 619, 638, 640), (618, 616, 641, 639), (615, 617, 640, 642), (616, 614, 643, 641), (613, 615, 642, 644), (614, 612, 645, 643), (612, 613, 644, 645), (645, 644, 647, 646), (643, 645, 646, 648), (644, 642, 649, 647), (641, 643, 648, 650), (642, 640, 651, 649), (639, 641, 650, 652), (640, 638, 653, 651), (637, 639, 652, 654), (638, 636, 655, 653), (635, 637, 654, 656), (636, 634, 657, 655), (633, 635, 656, 658), (634, 632, 659, 657), (631, 633, 658, 660), (632, 630, 661, 659), (629, 631, 660, 662), (662, 660, 665, 663), (659, 661, 664, 666), (660, 658, 667, 665), (657, 659, 666, 668), (658, 656, 669, 667), (655, 657, 668, 670), (656, 654, 671, 669), (653, 655, 670, 672), (654, 652, 673, 671), (651, 653, 672, 674), (652, 650, 675, 673), (649, 651, 674, 676), (650, 648, 677, 675), (647, 649, 676, 678), (648, 646, 679, 677), (646, 647, 678, 679)])
me_circle.use_remesh_preserve_volume = False
me_circle.use_remesh_preserve_attributes = False
me_circle.use_mirror_vertex_groups = False
me_circle.update()

# ---- objects
ob_circle = bpy.data.objects.new('Circle', me_circle)
ob_hemi_001 = bpy.data.objects.new('Hemi.001', light_hemi_001)
ob_hemi = bpy.data.objects.new('Hemi', light_hemi)
ob_spot = bpy.data.objects.new('Spot', light_spot)
ob_camera = bpy.data.objects.new('Camera', cam_camera)

# ---- transforms, parenting, visibility, modifiers, constraints
ob_circle.location = (0.0, 0.0, 3.36)
ob_circle.rotation_euler = (0.0, -0.0, 3.142)
ob_circle.scale = (0.65, 0.65, 1.0)
ob_circle.lineart.crease_threshold = 0.0
_m = ob_circle.modifiers.new('Mirror.000', 'MIRROR')
_m.use_clip = True
_m = ob_circle.modifiers.new('Subsurf', 'SUBSURF')
_m.uv_smooth = 'PRESERVE_CORNERS'
_m.render_levels = 4
ob_hemi_001.location = (-11.29, 0.0, 0.0)
ob_hemi_001.rotation_euler = (0.0, -1.658, 5.095e-15)
ob_hemi_001.lineart.crease_threshold = 0.0
ob_hemi.location = (0.0, 11.29, 0.0)
ob_hemi.rotation_euler = (-1.658, -0.0, 0.0)
ob_hemi.lineart.crease_threshold = 0.0
ob_spot.location = (11.29, 2.593, 11.82)
ob_spot.rotation_euler = (0.0, 0.8501, 0.0)
ob_spot.lineart.crease_threshold = 0.0
ob_camera.location = (-5.701, -9.767, 8.029)
ob_camera.rotation_euler = (1.069, -0.002895, 5.802)
ob_camera.lineart.crease_threshold = 0.0

# ---- collection membership
col_collection_1.objects.link(ob_circle)
col_collection_2.objects.link(ob_hemi_001)
col_collection_2.objects.link(ob_hemi)
col_collection_2.objects.link(ob_spot)
col_collection_2.objects.link(ob_camera)

# ---- scene / render settings (as saved in the file)
scene.camera = ob_camera
scene.frame_start = 1; scene.frame_end = 250; scene.frame_set(0)
scene.render.engine = 'BLENDER_EEVEE_NEXT'
scene.render.image_settings.file_format = 'JPEG'
scene.render.image_settings.color_mode = 'RGB'
scene.render.image_settings.compression = 90
scene.render.resolution_x = 800
scene.render.resolution_y = 600
scene.render.pixel_aspect_x = 100.0
scene.render.pixel_aspect_y = 100.0
scene.render.fps = 25
scene.render.dither_intensity = 0.0
scene.render.use_compositing = False
scene.render.use_sequencer = False
scene.render.bake_margin = 2
scene.render.bake_bias = 0.0
scene.render.use_stamp_time = False
scene.render.use_stamp_date = False
scene.render.use_stamp_frame = False
scene.render.use_stamp_camera = False
scene.render.use_stamp_scene = False
scene.render.use_stamp_filename = False
scene.render.use_stamp_render_time = False
scene.render.stamp_font_size = 0
scene.cycles.use_denoising = False
scene.cycles.samples = 10
scene.cycles.sampling_pattern = 'TABULATED_SOBOL'
scene.cycles.light_sampling_threshold = 0.0
scene.cycles.use_adaptive_sampling = False
scene.cycles.use_light_tree = False
scene.cycles.blur_glossy = 0.0
scene.cycles.volume_bounces = 1
scene.cycles.pixel_filter_type = 'GAUSSIAN'
scene.cycles.sample_clamp_indirect = 0.0
scene.view_settings.view_transform = 'Raw'
bpy.context.view_layer.update()
